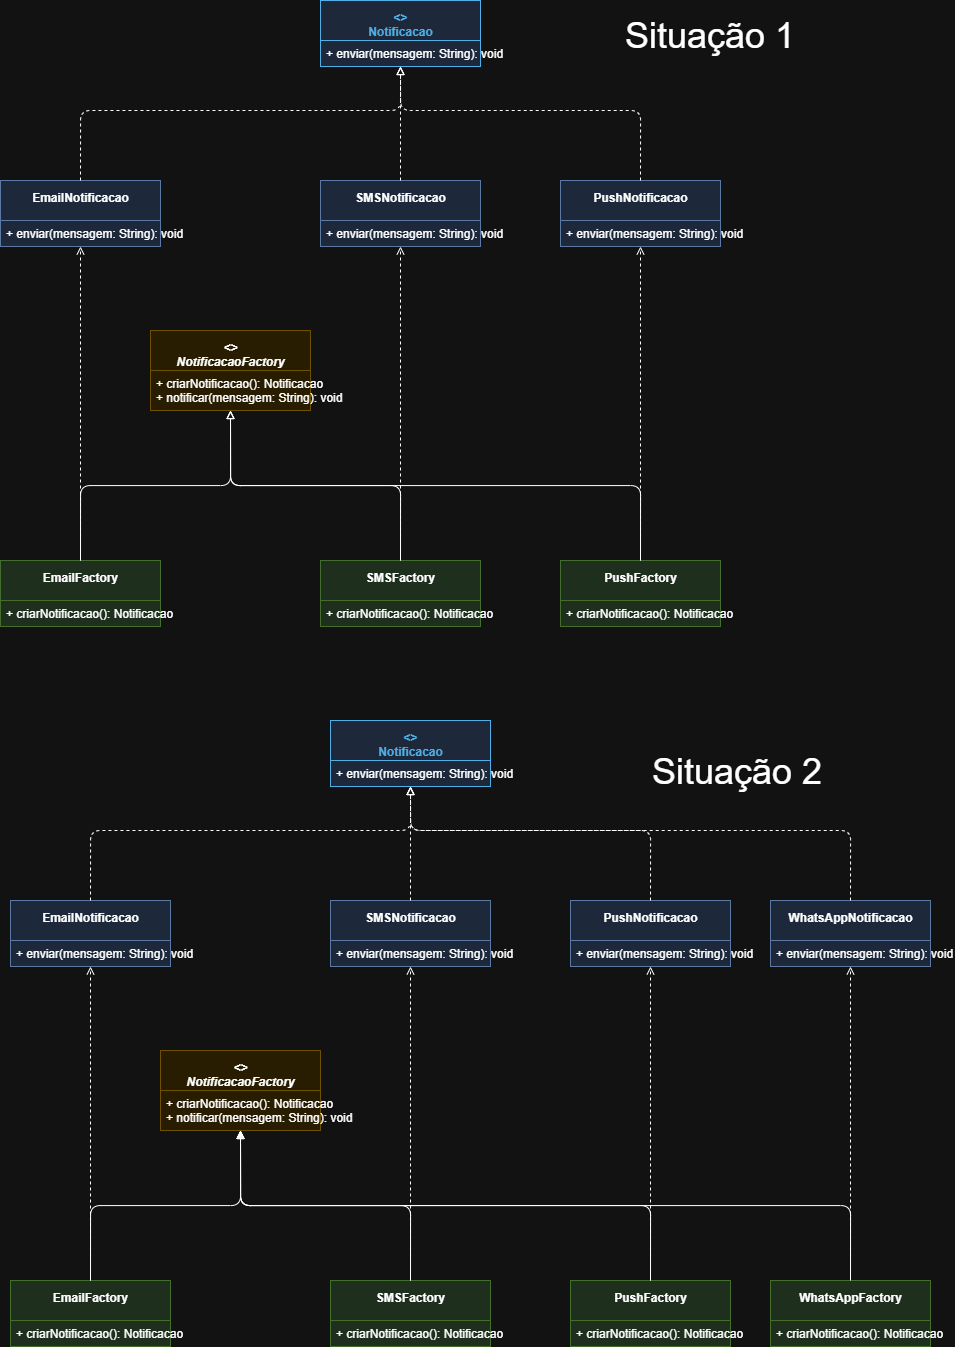

The diagram above was exported from draw.io. Its source (the exported page's mxGraphModel, read from the mxfile embedded in the PNG):
<mxGraphModel dx="1515" dy="834" grid="1" gridSize="10" guides="1" tooltips="1" connect="1" arrows="1" fold="1" page="1" pageScale="1" pageWidth="827" pageHeight="1169" math="0" shadow="0">
  <root>
    <mxCell id="0" />
    <mxCell id="1" parent="0" />
    <mxCell id="2" parent="1" style="text;html=1;strokeColor=#006EAF;fontColor=#006EAF;fillColor=#dae8fc;align=center;fontStyle=1;spacingTop=4;" value="&lt;&lt;interface&gt;&gt;&#10;Notificacao" vertex="1">
      <mxGeometry height="40" width="160" x="320" y="20" as="geometry" />
    </mxCell>
    <mxCell id="3" parent="1" style="text;strokeColor=#006EAF;fillColor=#dae8fc;align=left;spacingLeft=4;" value="+ enviar(mensagem: String): void" vertex="1">
      <mxGeometry height="26" width="160" x="320" y="60" as="geometry" />
    </mxCell>
    <mxCell id="10" parent="1" style="text;html=1;strokeColor=#6c8ebf;fillColor=#dae8fc;align=center;fontStyle=1;spacingTop=4;" value="EmailNotificacao" vertex="1">
      <mxGeometry height="40" width="160" y="200" as="geometry" />
    </mxCell>
    <mxCell id="11" parent="1" style="text;strokeColor=#6c8ebf;fillColor=#dae8fc;align=left;spacingLeft=4;" value="+ enviar(mensagem: String): void" vertex="1">
      <mxGeometry height="26" width="160" y="240" as="geometry" />
    </mxCell>
    <mxCell id="20" parent="1" style="text;html=1;strokeColor=#6c8ebf;fillColor=#dae8fc;align=center;fontStyle=1;spacingTop=4;" value="SMSNotificacao" vertex="1">
      <mxGeometry height="40" width="160" x="320" y="200" as="geometry" />
    </mxCell>
    <mxCell id="21" parent="1" style="text;strokeColor=#6c8ebf;fillColor=#dae8fc;align=left;spacingLeft=4;" value="+ enviar(mensagem: String): void" vertex="1">
      <mxGeometry height="26" width="160" x="320" y="240" as="geometry" />
    </mxCell>
    <mxCell id="30" parent="1" style="text;html=1;strokeColor=#6c8ebf;fillColor=#dae8fc;align=center;fontStyle=1;spacingTop=4;" value="PushNotificacao" vertex="1">
      <mxGeometry height="40" width="160" x="560" y="200" as="geometry" />
    </mxCell>
    <mxCell id="31" parent="1" style="text;strokeColor=#6c8ebf;fillColor=#dae8fc;align=left;spacingLeft=4;" value="+ enviar(mensagem: String): void" vertex="1">
      <mxGeometry height="26" width="160" x="560" y="240" as="geometry" />
    </mxCell>
    <mxCell id="40" edge="1" parent="1" source="10" style="edgeStyle=orthogonalEdgeStyle;dashed=1;endArrow=block;endFill=0;exitX=0.5;exitY=0;entryX=0.5;entryY=1;entryDx=0;entryDy=0;" target="3">
      <mxGeometry relative="1" as="geometry">
        <Array as="points">
          <mxPoint x="80" y="130" />
          <mxPoint x="400" y="130" />
        </Array>
      </mxGeometry>
    </mxCell>
    <mxCell id="41" edge="1" parent="1" source="20" style="edgeStyle=orthogonalEdgeStyle;dashed=1;endArrow=block;endFill=0;exitX=0.5;exitY=0;entryX=0.5;entryY=1;" target="3">
      <mxGeometry relative="1" as="geometry" />
    </mxCell>
    <mxCell id="42" edge="1" parent="1" source="30" style="edgeStyle=orthogonalEdgeStyle;dashed=1;endArrow=block;endFill=0;exitX=0.5;exitY=0;entryX=0.5;entryY=1;" target="3">
      <mxGeometry relative="1" as="geometry">
        <Array as="points">
          <mxPoint x="640" y="130" />
          <mxPoint x="400" y="130" />
        </Array>
      </mxGeometry>
    </mxCell>
    <mxCell id="50" parent="1" style="text;html=1;strokeColor=#d6b656;fillColor=#fff2cc;align=center;fontStyle=3;spacingTop=4;" value="&lt;&lt;abstract&gt;&gt;&#10;NotificacaoFactory" vertex="1">
      <mxGeometry height="40" width="160" x="150" y="350" as="geometry" />
    </mxCell>
    <mxCell id="51" parent="1" style="text;strokeColor=#d6b656;fillColor=#fff2cc;align=left;spacingLeft=4;" value="+ criarNotificacao(): Notificacao&#10;+ notificar(mensagem: String): void" vertex="1">
      <mxGeometry height="40" width="160" x="150" y="390" as="geometry" />
    </mxCell>
    <mxCell id="60" parent="1" style="text;html=1;strokeColor=#82b366;fillColor=#d5e8d4;align=center;fontStyle=1;spacingTop=4;" value="EmailFactory" vertex="1">
      <mxGeometry height="40" width="160" y="580" as="geometry" />
    </mxCell>
    <mxCell id="61" parent="1" style="text;strokeColor=#82b366;fillColor=#d5e8d4;align=left;spacingLeft=4;" value="+ criarNotificacao(): Notificacao" vertex="1">
      <mxGeometry height="26" width="160" y="620" as="geometry" />
    </mxCell>
    <mxCell id="70" parent="1" style="text;html=1;strokeColor=#82b366;fillColor=#d5e8d4;align=center;fontStyle=1;spacingTop=4;" value="SMSFactory" vertex="1">
      <mxGeometry height="40" width="160" x="320" y="580" as="geometry" />
    </mxCell>
    <mxCell id="71" parent="1" style="text;strokeColor=#82b366;fillColor=#d5e8d4;align=left;spacingLeft=4;" value="+ criarNotificacao(): Notificacao" vertex="1">
      <mxGeometry height="26" width="160" x="320" y="620" as="geometry" />
    </mxCell>
    <mxCell id="80" parent="1" style="text;html=1;strokeColor=#82b366;fillColor=#d5e8d4;align=center;fontStyle=1;spacingTop=4;" value="PushFactory" vertex="1">
      <mxGeometry height="40" width="160" x="560" y="580" as="geometry" />
    </mxCell>
    <mxCell id="81" parent="1" style="text;strokeColor=#82b366;fillColor=#d5e8d4;align=left;spacingLeft=4;" value="+ criarNotificacao(): Notificacao" vertex="1">
      <mxGeometry height="26" width="160" x="560" y="620" as="geometry" />
    </mxCell>
    <mxCell id="90" edge="1" parent="1" source="60" style="edgeStyle=orthogonalEdgeStyle;endArrow=block;endFill=0;exitX=0.5;exitY=0;entryX=0.5;entryY=1;" target="51">
      <mxGeometry relative="1" as="geometry" />
    </mxCell>
    <mxCell id="91" edge="1" parent="1" source="70" style="edgeStyle=orthogonalEdgeStyle;endArrow=block;endFill=0;exitX=0.5;exitY=0;entryX=0.5;entryY=1;" target="51">
      <mxGeometry relative="1" as="geometry" />
    </mxCell>
    <mxCell id="92" edge="1" parent="1" source="80" style="edgeStyle=orthogonalEdgeStyle;endArrow=block;endFill=0;exitX=0.5;exitY=0;entryX=0.5;entryY=1;" target="51">
      <mxGeometry relative="1" as="geometry" />
    </mxCell>
    <mxCell id="100" edge="1" parent="1" source="60" style="edgeStyle=orthogonalEdgeStyle;dashed=1;endArrow=open;exitX=0.5;exitY=0;entryX=0.5;entryY=1;" target="11">
      <mxGeometry relative="1" as="geometry" />
    </mxCell>
    <mxCell id="101" edge="1" parent="1" source="70" style="edgeStyle=orthogonalEdgeStyle;dashed=1;endArrow=open;exitX=0.5;exitY=0;entryX=0.5;entryY=1;" target="21">
      <mxGeometry relative="1" as="geometry" />
    </mxCell>
    <mxCell id="102" edge="1" parent="1" source="80" style="edgeStyle=orthogonalEdgeStyle;dashed=1;endArrow=open;exitX=0.5;exitY=0;entryX=0.5;entryY=1;" target="31">
      <mxGeometry relative="1" as="geometry" />
    </mxCell>
    <mxCell id="SnLq5ON7FfH6pSafDyM9-102" parent="1" style="text;html=1;strokeColor=#006EAF;fontColor=#006EAF;fillColor=#dae8fc;align=center;fontStyle=1;spacingTop=4;" value="&lt;&lt;interface&gt;&gt;&#10;Notificacao" vertex="1">
      <mxGeometry height="40" width="160" x="330" y="740" as="geometry" />
    </mxCell>
    <mxCell id="SnLq5ON7FfH6pSafDyM9-103" parent="1" style="text;strokeColor=#006EAF;fillColor=#dae8fc;align=left;spacingLeft=4;" value="+ enviar(mensagem: String): void" vertex="1">
      <mxGeometry height="26" width="160" x="330" y="780" as="geometry" />
    </mxCell>
    <mxCell id="SnLq5ON7FfH6pSafDyM9-104" parent="1" style="text;html=1;strokeColor=#6c8ebf;fillColor=#dae8fc;align=center;fontStyle=1;spacingTop=4;" value="EmailNotificacao" vertex="1">
      <mxGeometry height="40" width="160" x="10" y="920" as="geometry" />
    </mxCell>
    <mxCell id="SnLq5ON7FfH6pSafDyM9-105" parent="1" style="text;strokeColor=#6c8ebf;fillColor=#dae8fc;align=left;spacingLeft=4;" value="+ enviar(mensagem: String): void" vertex="1">
      <mxGeometry height="26" width="160" x="10" y="960" as="geometry" />
    </mxCell>
    <mxCell id="SnLq5ON7FfH6pSafDyM9-106" parent="1" style="text;html=1;strokeColor=#6c8ebf;fillColor=#dae8fc;align=center;fontStyle=1;spacingTop=4;" value="SMSNotificacao" vertex="1">
      <mxGeometry height="40" width="160" x="330" y="920" as="geometry" />
    </mxCell>
    <mxCell id="SnLq5ON7FfH6pSafDyM9-107" parent="1" style="text;strokeColor=#6c8ebf;fillColor=#dae8fc;align=left;spacingLeft=4;" value="+ enviar(mensagem: String): void" vertex="1">
      <mxGeometry height="26" width="160" x="330" y="960" as="geometry" />
    </mxCell>
    <mxCell id="SnLq5ON7FfH6pSafDyM9-108" parent="1" style="text;html=1;strokeColor=#6c8ebf;fillColor=#dae8fc;align=center;fontStyle=1;spacingTop=4;" value="PushNotificacao" vertex="1">
      <mxGeometry height="40" width="160" x="570" y="920" as="geometry" />
    </mxCell>
    <mxCell id="SnLq5ON7FfH6pSafDyM9-109" parent="1" style="text;strokeColor=#6c8ebf;fillColor=#dae8fc;align=left;spacingLeft=4;" value="+ enviar(mensagem: String): void" vertex="1">
      <mxGeometry height="26" width="160" x="570" y="960" as="geometry" />
    </mxCell>
    <mxCell id="SnLq5ON7FfH6pSafDyM9-110" edge="1" parent="1" source="SnLq5ON7FfH6pSafDyM9-104" style="edgeStyle=orthogonalEdgeStyle;dashed=1;endArrow=block;endFill=0;exitX=0.5;exitY=0;entryX=0.5;entryY=1;entryDx=0;entryDy=0;" target="SnLq5ON7FfH6pSafDyM9-103">
      <mxGeometry relative="1" as="geometry">
        <Array as="points">
          <mxPoint x="90" y="850" />
          <mxPoint x="410" y="850" />
        </Array>
      </mxGeometry>
    </mxCell>
    <mxCell id="SnLq5ON7FfH6pSafDyM9-111" edge="1" parent="1" source="SnLq5ON7FfH6pSafDyM9-106" style="edgeStyle=orthogonalEdgeStyle;dashed=1;endArrow=block;endFill=0;exitX=0.5;exitY=0;entryX=0.5;entryY=1;" target="SnLq5ON7FfH6pSafDyM9-103">
      <mxGeometry relative="1" as="geometry" />
    </mxCell>
    <mxCell id="SnLq5ON7FfH6pSafDyM9-112" edge="1" parent="1" source="SnLq5ON7FfH6pSafDyM9-108" style="edgeStyle=orthogonalEdgeStyle;dashed=1;endArrow=block;endFill=0;exitX=0.5;exitY=0;entryX=0.5;entryY=1;" target="SnLq5ON7FfH6pSafDyM9-103">
      <mxGeometry relative="1" as="geometry">
        <Array as="points">
          <mxPoint x="650" y="850" />
          <mxPoint x="410" y="850" />
        </Array>
      </mxGeometry>
    </mxCell>
    <mxCell id="SnLq5ON7FfH6pSafDyM9-113" parent="1" style="text;html=1;strokeColor=#d6b656;fillColor=#fff2cc;align=center;fontStyle=3;spacingTop=4;" value="&lt;&lt;abstract&gt;&gt;&#10;NotificacaoFactory" vertex="1">
      <mxGeometry height="40" width="160" x="160" y="1070" as="geometry" />
    </mxCell>
    <mxCell id="SnLq5ON7FfH6pSafDyM9-114" parent="1" style="text;strokeColor=#d6b656;fillColor=#fff2cc;align=left;spacingLeft=4;" value="+ criarNotificacao(): Notificacao&#10;+ notificar(mensagem: String): void" vertex="1">
      <mxGeometry height="40" width="160" x="160" y="1110" as="geometry" />
    </mxCell>
    <mxCell id="SnLq5ON7FfH6pSafDyM9-115" parent="1" style="text;html=1;strokeColor=#82b366;fillColor=#d5e8d4;align=center;fontStyle=1;spacingTop=4;" value="EmailFactory" vertex="1">
      <mxGeometry height="40" width="160" x="10" y="1300" as="geometry" />
    </mxCell>
    <mxCell id="SnLq5ON7FfH6pSafDyM9-116" parent="1" style="text;strokeColor=#82b366;fillColor=#d5e8d4;align=left;spacingLeft=4;" value="+ criarNotificacao(): Notificacao" vertex="1">
      <mxGeometry height="26" width="160" x="10" y="1340" as="geometry" />
    </mxCell>
    <mxCell id="SnLq5ON7FfH6pSafDyM9-117" parent="1" style="text;html=1;strokeColor=#82b366;fillColor=#d5e8d4;align=center;fontStyle=1;spacingTop=4;" value="SMSFactory" vertex="1">
      <mxGeometry height="40" width="160" x="330" y="1300" as="geometry" />
    </mxCell>
    <mxCell id="SnLq5ON7FfH6pSafDyM9-118" parent="1" style="text;strokeColor=#82b366;fillColor=#d5e8d4;align=left;spacingLeft=4;" value="+ criarNotificacao(): Notificacao" vertex="1">
      <mxGeometry height="26" width="160" x="330" y="1340" as="geometry" />
    </mxCell>
    <mxCell id="SnLq5ON7FfH6pSafDyM9-119" parent="1" style="text;html=1;strokeColor=#82b366;fillColor=#d5e8d4;align=center;fontStyle=1;spacingTop=4;" value="PushFactory" vertex="1">
      <mxGeometry height="40" width="160" x="570" y="1300" as="geometry" />
    </mxCell>
    <mxCell id="SnLq5ON7FfH6pSafDyM9-120" parent="1" style="text;strokeColor=#82b366;fillColor=#d5e8d4;align=left;spacingLeft=4;" value="+ criarNotificacao(): Notificacao" vertex="1">
      <mxGeometry height="26" width="160" x="570" y="1340" as="geometry" />
    </mxCell>
    <mxCell id="SnLq5ON7FfH6pSafDyM9-121" edge="1" parent="1" source="SnLq5ON7FfH6pSafDyM9-115" style="edgeStyle=orthogonalEdgeStyle;endArrow=block;endFill=0;exitX=0.5;exitY=0;entryX=0.5;entryY=1;" target="SnLq5ON7FfH6pSafDyM9-114">
      <mxGeometry relative="1" as="geometry" />
    </mxCell>
    <mxCell id="SnLq5ON7FfH6pSafDyM9-122" edge="1" parent="1" source="SnLq5ON7FfH6pSafDyM9-117" style="edgeStyle=orthogonalEdgeStyle;endArrow=block;endFill=0;exitX=0.5;exitY=0;entryX=0.5;entryY=1;" target="SnLq5ON7FfH6pSafDyM9-114">
      <mxGeometry relative="1" as="geometry" />
    </mxCell>
    <mxCell id="SnLq5ON7FfH6pSafDyM9-123" edge="1" parent="1" source="SnLq5ON7FfH6pSafDyM9-119" style="edgeStyle=orthogonalEdgeStyle;endArrow=block;endFill=0;exitX=0.5;exitY=0;entryX=0.5;entryY=1;" target="SnLq5ON7FfH6pSafDyM9-114">
      <mxGeometry relative="1" as="geometry" />
    </mxCell>
    <mxCell id="SnLq5ON7FfH6pSafDyM9-124" edge="1" parent="1" source="SnLq5ON7FfH6pSafDyM9-115" style="edgeStyle=orthogonalEdgeStyle;dashed=1;endArrow=open;exitX=0.5;exitY=0;entryX=0.5;entryY=1;" target="SnLq5ON7FfH6pSafDyM9-105">
      <mxGeometry relative="1" as="geometry" />
    </mxCell>
    <mxCell id="SnLq5ON7FfH6pSafDyM9-125" edge="1" parent="1" source="SnLq5ON7FfH6pSafDyM9-117" style="edgeStyle=orthogonalEdgeStyle;dashed=1;endArrow=open;exitX=0.5;exitY=0;entryX=0.5;entryY=1;" target="SnLq5ON7FfH6pSafDyM9-107">
      <mxGeometry relative="1" as="geometry" />
    </mxCell>
    <mxCell id="SnLq5ON7FfH6pSafDyM9-126" edge="1" parent="1" source="SnLq5ON7FfH6pSafDyM9-119" style="edgeStyle=orthogonalEdgeStyle;dashed=1;endArrow=open;exitX=0.5;exitY=0;entryX=0.5;entryY=1;" target="SnLq5ON7FfH6pSafDyM9-109">
      <mxGeometry relative="1" as="geometry" />
    </mxCell>
    <mxCell id="SnLq5ON7FfH6pSafDyM9-129" edge="1" parent="1" source="SnLq5ON7FfH6pSafDyM9-127" style="edgeStyle=orthogonalEdgeStyle;rounded=1;orthogonalLoop=1;jettySize=auto;html=1;exitX=0.5;exitY=0;exitDx=0;exitDy=0;entryX=0.5;entryY=1;entryDx=0;entryDy=0;curved=0;" target="SnLq5ON7FfH6pSafDyM9-114">
      <mxGeometry relative="1" as="geometry" />
    </mxCell>
    <mxCell id="SnLq5ON7FfH6pSafDyM9-127" parent="1" style="text;html=1;strokeColor=#82b366;fillColor=#d5e8d4;align=center;fontStyle=1;spacingTop=4;" value="WhatsAppFactory" vertex="1">
      <mxGeometry height="40" width="160" x="770" y="1300" as="geometry" />
    </mxCell>
    <mxCell id="SnLq5ON7FfH6pSafDyM9-128" parent="1" style="text;strokeColor=#82b366;fillColor=#d5e8d4;align=left;spacingLeft=4;" value="+ criarNotificacao(): Notificacao" vertex="1">
      <mxGeometry height="26" width="160" x="770" y="1340" as="geometry" />
    </mxCell>
    <mxCell id="SnLq5ON7FfH6pSafDyM9-130" parent="1" style="text;html=1;strokeColor=#6c8ebf;fillColor=#dae8fc;align=center;fontStyle=1;spacingTop=4;" value="WhatsAppNotificacao" vertex="1">
      <mxGeometry height="40" width="160" x="770" y="920" as="geometry" />
    </mxCell>
    <mxCell id="SnLq5ON7FfH6pSafDyM9-131" parent="1" style="text;strokeColor=#6c8ebf;fillColor=#dae8fc;align=left;spacingLeft=4;" value="+ enviar(mensagem: String): void" vertex="1">
      <mxGeometry height="26" width="160" x="770" y="960" as="geometry" />
    </mxCell>
    <mxCell id="SnLq5ON7FfH6pSafDyM9-132" edge="1" parent="1" source="SnLq5ON7FfH6pSafDyM9-127" style="edgeStyle=orthogonalEdgeStyle;dashed=1;endArrow=open;exitX=0.5;exitY=0;exitDx=0;exitDy=0;entryX=0.5;entryY=1;entryDx=0;entryDy=0;" target="SnLq5ON7FfH6pSafDyM9-131">
      <mxGeometry relative="1" as="geometry">
        <mxPoint x="870" y="1280" as="sourcePoint" />
        <mxPoint x="849" y="980" as="targetPoint" />
      </mxGeometry>
    </mxCell>
    <mxCell id="SnLq5ON7FfH6pSafDyM9-135" edge="1" parent="1" source="SnLq5ON7FfH6pSafDyM9-130" style="edgeStyle=orthogonalEdgeStyle;dashed=1;endArrow=block;endFill=0;exitX=0.5;exitY=0;entryX=0.5;entryY=1;exitDx=0;exitDy=0;">
      <mxGeometry relative="1" as="geometry">
        <Array as="points">
          <mxPoint x="850" y="850" />
          <mxPoint x="410" y="850" />
        </Array>
        <mxPoint x="650" y="920" as="sourcePoint" />
        <mxPoint x="410" y="806" as="targetPoint" />
      </mxGeometry>
    </mxCell>
    <mxCell id="SnLq5ON7FfH6pSafDyM9-136" parent="1" style="text;html=1;whiteSpace=wrap;strokeColor=none;fillColor=none;align=center;verticalAlign=middle;rounded=0;" value="&lt;font style=&quot;font-size: 36px;&quot;&gt;Situação 1&lt;/font&gt;" vertex="1">
      <mxGeometry height="30" width="200" x="610" y="40" as="geometry" />
    </mxCell>
    <mxCell id="SnLq5ON7FfH6pSafDyM9-138" parent="1" style="text;html=1;whiteSpace=wrap;strokeColor=none;fillColor=none;align=center;verticalAlign=middle;rounded=0;" value="&lt;font style=&quot;font-size: 36px;&quot;&gt;Situação 2&lt;/font&gt;" vertex="1">
      <mxGeometry height="30" width="200" x="637" y="776" as="geometry" />
    </mxCell>
  </root>
</mxGraphModel>